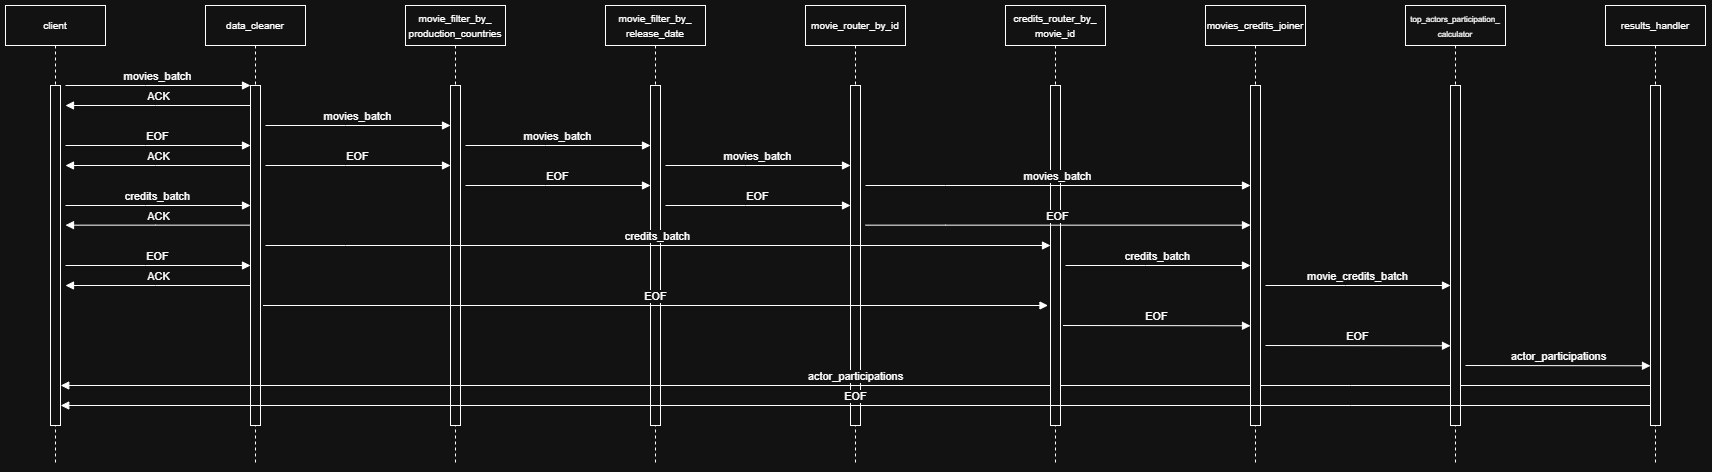

The diagram above was exported from draw.io. Its source (the exported page's mxGraphModel, read from the mxfile embedded in the PNG):
<mxGraphModel dx="1130" dy="588" grid="1" gridSize="10" guides="1" tooltips="1" connect="1" arrows="1" fold="1" page="1" pageScale="1" pageWidth="850" pageHeight="1100" background="#ffffff" math="0" shadow="0">
  <root>
    <mxCell id="0" />
    <mxCell id="1" parent="0" />
    <mxCell id="aM9ryv3xv72pqoxQDRHE-5" value="&lt;div&gt;&lt;span style=&quot;font-size: 10px;&quot;&gt;data_cleaner&lt;/span&gt;&lt;/div&gt;" style="shape=umlLifeline;perimeter=lifelinePerimeter;whiteSpace=wrap;html=1;container=0;dropTarget=0;collapsible=0;recursiveResize=0;outlineConnect=0;portConstraint=eastwest;newEdgeStyle={&quot;edgeStyle&quot;:&quot;elbowEdgeStyle&quot;,&quot;elbow&quot;:&quot;vertical&quot;,&quot;curved&quot;:0,&quot;rounded&quot;:0};" parent="1" vertex="1">
      <mxGeometry x="240" y="40" width="100" height="460" as="geometry" />
    </mxCell>
    <mxCell id="aM9ryv3xv72pqoxQDRHE-6" value="" style="html=1;points=[];perimeter=orthogonalPerimeter;outlineConnect=0;targetShapes=umlLifeline;portConstraint=eastwest;newEdgeStyle={&quot;edgeStyle&quot;:&quot;elbowEdgeStyle&quot;,&quot;elbow&quot;:&quot;vertical&quot;,&quot;curved&quot;:0,&quot;rounded&quot;:0};" parent="aM9ryv3xv72pqoxQDRHE-5" vertex="1">
      <mxGeometry x="45" y="80" width="10" height="340" as="geometry" />
    </mxCell>
    <mxCell id="aM9ryv3xv72pqoxQDRHE-7" value="movies_batch" style="html=1;verticalAlign=bottom;endArrow=block;edgeStyle=elbowEdgeStyle;elbow=vertical;curved=0;rounded=0;" parent="1" target="aM9ryv3xv72pqoxQDRHE-6" edge="1">
      <mxGeometry relative="1" as="geometry">
        <mxPoint x="100" y="120" as="sourcePoint" />
        <Array as="points">
          <mxPoint x="180" y="120" />
        </Array>
      </mxGeometry>
    </mxCell>
    <mxCell id="aM9ryv3xv72pqoxQDRHE-9" value="ACK" style="html=1;verticalAlign=bottom;endArrow=block;edgeStyle=elbowEdgeStyle;elbow=vertical;curved=0;rounded=0;" parent="1" edge="1">
      <mxGeometry relative="1" as="geometry">
        <mxPoint x="285" y="140" as="sourcePoint" />
        <Array as="points">
          <mxPoint x="190" y="140" />
        </Array>
        <mxPoint x="100" y="140" as="targetPoint" />
      </mxGeometry>
    </mxCell>
    <mxCell id="Z5785iIwndS0MzYNehBq-1" value="&lt;span style=&quot;font-size: 10px;&quot;&gt;movie_filter_by_&lt;/span&gt;&lt;div&gt;&lt;span style=&quot;font-size: 10px;&quot;&gt;production_countries&lt;/span&gt;&lt;/div&gt;" style="shape=umlLifeline;perimeter=lifelinePerimeter;whiteSpace=wrap;html=1;container=0;dropTarget=0;collapsible=0;recursiveResize=0;outlineConnect=0;portConstraint=eastwest;newEdgeStyle={&quot;edgeStyle&quot;:&quot;elbowEdgeStyle&quot;,&quot;elbow&quot;:&quot;vertical&quot;,&quot;curved&quot;:0,&quot;rounded&quot;:0};" parent="1" vertex="1">
      <mxGeometry x="440" y="40" width="100" height="460" as="geometry" />
    </mxCell>
    <mxCell id="Z5785iIwndS0MzYNehBq-2" value="" style="html=1;points=[];perimeter=orthogonalPerimeter;outlineConnect=0;targetShapes=umlLifeline;portConstraint=eastwest;newEdgeStyle={&quot;edgeStyle&quot;:&quot;elbowEdgeStyle&quot;,&quot;elbow&quot;:&quot;vertical&quot;,&quot;curved&quot;:0,&quot;rounded&quot;:0};" parent="Z5785iIwndS0MzYNehBq-1" vertex="1">
      <mxGeometry x="45" y="80" width="10" height="340" as="geometry" />
    </mxCell>
    <mxCell id="Z5785iIwndS0MzYNehBq-3" value="&lt;span style=&quot;font-size: 10px;&quot;&gt;movie_filter_by_&lt;/span&gt;&lt;div&gt;&lt;span style=&quot;font-size: 10px;&quot;&gt;release_date&lt;/span&gt;&lt;/div&gt;" style="shape=umlLifeline;perimeter=lifelinePerimeter;whiteSpace=wrap;html=1;container=0;dropTarget=0;collapsible=0;recursiveResize=0;outlineConnect=0;portConstraint=eastwest;newEdgeStyle={&quot;edgeStyle&quot;:&quot;elbowEdgeStyle&quot;,&quot;elbow&quot;:&quot;vertical&quot;,&quot;curved&quot;:0,&quot;rounded&quot;:0};" parent="1" vertex="1">
      <mxGeometry x="640" y="40" width="100" height="460" as="geometry" />
    </mxCell>
    <mxCell id="Z5785iIwndS0MzYNehBq-4" value="" style="html=1;points=[];perimeter=orthogonalPerimeter;outlineConnect=0;targetShapes=umlLifeline;portConstraint=eastwest;newEdgeStyle={&quot;edgeStyle&quot;:&quot;elbowEdgeStyle&quot;,&quot;elbow&quot;:&quot;vertical&quot;,&quot;curved&quot;:0,&quot;rounded&quot;:0};" parent="Z5785iIwndS0MzYNehBq-3" vertex="1">
      <mxGeometry x="45" y="80" width="10" height="340" as="geometry" />
    </mxCell>
    <mxCell id="Z5785iIwndS0MzYNehBq-5" value="&lt;span style=&quot;font-size: 10px;&quot;&gt;movie_router_by_id&lt;/span&gt;" style="shape=umlLifeline;perimeter=lifelinePerimeter;whiteSpace=wrap;html=1;container=0;dropTarget=0;collapsible=0;recursiveResize=0;outlineConnect=0;portConstraint=eastwest;newEdgeStyle={&quot;edgeStyle&quot;:&quot;elbowEdgeStyle&quot;,&quot;elbow&quot;:&quot;vertical&quot;,&quot;curved&quot;:0,&quot;rounded&quot;:0};" parent="1" vertex="1">
      <mxGeometry x="840" y="40" width="100" height="460" as="geometry" />
    </mxCell>
    <mxCell id="Z5785iIwndS0MzYNehBq-6" value="" style="html=1;points=[];perimeter=orthogonalPerimeter;outlineConnect=0;targetShapes=umlLifeline;portConstraint=eastwest;newEdgeStyle={&quot;edgeStyle&quot;:&quot;elbowEdgeStyle&quot;,&quot;elbow&quot;:&quot;vertical&quot;,&quot;curved&quot;:0,&quot;rounded&quot;:0};" parent="Z5785iIwndS0MzYNehBq-5" vertex="1">
      <mxGeometry x="45" y="80" width="10" height="340" as="geometry" />
    </mxCell>
    <mxCell id="Z5785iIwndS0MzYNehBq-9" value="&lt;div&gt;&lt;span style=&quot;font-size: 10px;&quot;&gt;client&lt;/span&gt;&lt;/div&gt;" style="shape=umlLifeline;perimeter=lifelinePerimeter;whiteSpace=wrap;html=1;container=0;dropTarget=0;collapsible=0;recursiveResize=0;outlineConnect=0;portConstraint=eastwest;newEdgeStyle={&quot;edgeStyle&quot;:&quot;elbowEdgeStyle&quot;,&quot;elbow&quot;:&quot;vertical&quot;,&quot;curved&quot;:0,&quot;rounded&quot;:0};" parent="1" vertex="1">
      <mxGeometry x="40" y="40" width="100" height="460" as="geometry" />
    </mxCell>
    <mxCell id="Z5785iIwndS0MzYNehBq-10" value="" style="html=1;points=[];perimeter=orthogonalPerimeter;outlineConnect=0;targetShapes=umlLifeline;portConstraint=eastwest;newEdgeStyle={&quot;edgeStyle&quot;:&quot;elbowEdgeStyle&quot;,&quot;elbow&quot;:&quot;vertical&quot;,&quot;curved&quot;:0,&quot;rounded&quot;:0};" parent="Z5785iIwndS0MzYNehBq-9" vertex="1">
      <mxGeometry x="45" y="80" width="10" height="340" as="geometry" />
    </mxCell>
    <mxCell id="Z5785iIwndS0MzYNehBq-12" value="movies_batch" style="html=1;verticalAlign=bottom;endArrow=block;edgeStyle=elbowEdgeStyle;elbow=vertical;curved=0;rounded=0;" parent="1" edge="1">
      <mxGeometry relative="1" as="geometry">
        <mxPoint x="300" y="160" as="sourcePoint" />
        <Array as="points">
          <mxPoint x="380" y="160" />
        </Array>
        <mxPoint x="485" y="160" as="targetPoint" />
      </mxGeometry>
    </mxCell>
    <mxCell id="Z5785iIwndS0MzYNehBq-13" value="movies_batch" style="html=1;verticalAlign=bottom;endArrow=block;edgeStyle=elbowEdgeStyle;elbow=vertical;curved=0;rounded=0;" parent="1" edge="1">
      <mxGeometry x="-0.0009" relative="1" as="geometry">
        <mxPoint x="500" y="180" as="sourcePoint" />
        <Array as="points">
          <mxPoint x="580" y="180" />
        </Array>
        <mxPoint x="685" y="180" as="targetPoint" />
        <mxPoint as="offset" />
      </mxGeometry>
    </mxCell>
    <mxCell id="Z5785iIwndS0MzYNehBq-14" value="movies_batch" style="html=1;verticalAlign=bottom;endArrow=block;edgeStyle=elbowEdgeStyle;elbow=vertical;curved=0;rounded=0;" parent="1" edge="1">
      <mxGeometry relative="1" as="geometry">
        <mxPoint x="700" y="200" as="sourcePoint" />
        <Array as="points">
          <mxPoint x="780" y="200" />
        </Array>
        <mxPoint x="885" y="200" as="targetPoint" />
      </mxGeometry>
    </mxCell>
    <mxCell id="Z5785iIwndS0MzYNehBq-15" value="actor_participations" style="html=1;verticalAlign=bottom;endArrow=block;edgeStyle=elbowEdgeStyle;elbow=vertical;curved=0;rounded=0;" parent="1" edge="1">
      <mxGeometry relative="1" as="geometry">
        <mxPoint x="1684.75" y="420" as="sourcePoint" />
        <Array as="points">
          <mxPoint x="1385.25" y="420" />
        </Array>
        <mxPoint x="95.25" y="420" as="targetPoint" />
      </mxGeometry>
    </mxCell>
    <mxCell id="H4DRBIK0B_ciKTse55vI-1" value="&lt;span style=&quot;font-size: 10px;&quot;&gt;credits_router_by_&lt;/span&gt;&lt;div&gt;&lt;span style=&quot;font-size: 10px;&quot;&gt;movie_id&lt;/span&gt;&lt;/div&gt;" style="shape=umlLifeline;perimeter=lifelinePerimeter;whiteSpace=wrap;html=1;container=0;dropTarget=0;collapsible=0;recursiveResize=0;outlineConnect=0;portConstraint=eastwest;newEdgeStyle={&quot;edgeStyle&quot;:&quot;elbowEdgeStyle&quot;,&quot;elbow&quot;:&quot;vertical&quot;,&quot;curved&quot;:0,&quot;rounded&quot;:0};" parent="1" vertex="1">
      <mxGeometry x="1040" y="40" width="100" height="460" as="geometry" />
    </mxCell>
    <mxCell id="H4DRBIK0B_ciKTse55vI-2" value="" style="html=1;points=[];perimeter=orthogonalPerimeter;outlineConnect=0;targetShapes=umlLifeline;portConstraint=eastwest;newEdgeStyle={&quot;edgeStyle&quot;:&quot;elbowEdgeStyle&quot;,&quot;elbow&quot;:&quot;vertical&quot;,&quot;curved&quot;:0,&quot;rounded&quot;:0};" parent="H4DRBIK0B_ciKTse55vI-1" vertex="1">
      <mxGeometry x="45" y="80" width="10" height="340" as="geometry" />
    </mxCell>
    <mxCell id="H4DRBIK0B_ciKTse55vI-5" value="EOF" style="html=1;verticalAlign=bottom;endArrow=block;edgeStyle=elbowEdgeStyle;elbow=vertical;curved=0;rounded=0;" parent="1" edge="1">
      <mxGeometry relative="1" as="geometry">
        <mxPoint x="100" y="180" as="sourcePoint" />
        <Array as="points">
          <mxPoint x="180" y="180" />
        </Array>
        <mxPoint x="285" y="180" as="targetPoint" />
      </mxGeometry>
    </mxCell>
    <mxCell id="H4DRBIK0B_ciKTse55vI-6" value="ACK" style="html=1;verticalAlign=bottom;endArrow=block;edgeStyle=elbowEdgeStyle;elbow=vertical;curved=0;rounded=0;" parent="1" edge="1">
      <mxGeometry relative="1" as="geometry">
        <mxPoint x="285" y="200" as="sourcePoint" />
        <Array as="points">
          <mxPoint x="190" y="200" />
        </Array>
        <mxPoint x="100" y="200" as="targetPoint" />
      </mxGeometry>
    </mxCell>
    <mxCell id="H4DRBIK0B_ciKTse55vI-7" value="EOF" style="html=1;verticalAlign=bottom;endArrow=block;edgeStyle=elbowEdgeStyle;elbow=vertical;curved=0;rounded=0;" parent="1" edge="1">
      <mxGeometry relative="1" as="geometry">
        <mxPoint x="300" y="200" as="sourcePoint" />
        <Array as="points">
          <mxPoint x="380" y="200" />
        </Array>
        <mxPoint x="485" y="200" as="targetPoint" />
      </mxGeometry>
    </mxCell>
    <mxCell id="H4DRBIK0B_ciKTse55vI-8" value="EOF" style="html=1;verticalAlign=bottom;endArrow=block;edgeStyle=elbowEdgeStyle;elbow=vertical;curved=0;rounded=0;" parent="1" edge="1">
      <mxGeometry relative="1" as="geometry">
        <mxPoint x="500" y="220" as="sourcePoint" />
        <Array as="points">
          <mxPoint x="580" y="220" />
        </Array>
        <mxPoint x="685" y="220" as="targetPoint" />
      </mxGeometry>
    </mxCell>
    <mxCell id="H4DRBIK0B_ciKTse55vI-9" value="EOF" style="html=1;verticalAlign=bottom;endArrow=block;edgeStyle=elbowEdgeStyle;elbow=vertical;curved=0;rounded=0;" parent="1" edge="1">
      <mxGeometry relative="1" as="geometry">
        <mxPoint x="700" y="240" as="sourcePoint" />
        <Array as="points">
          <mxPoint x="780" y="240" />
        </Array>
        <mxPoint x="885" y="240" as="targetPoint" />
      </mxGeometry>
    </mxCell>
    <mxCell id="L7m3TUiIHDqLhuiGvyl1-1" value="&lt;font size=&quot;1&quot;&gt;movies_credits_joiner&lt;/font&gt;" style="shape=umlLifeline;perimeter=lifelinePerimeter;whiteSpace=wrap;html=1;container=0;dropTarget=0;collapsible=0;recursiveResize=0;outlineConnect=0;portConstraint=eastwest;newEdgeStyle={&quot;edgeStyle&quot;:&quot;elbowEdgeStyle&quot;,&quot;elbow&quot;:&quot;vertical&quot;,&quot;curved&quot;:0,&quot;rounded&quot;:0};" parent="1" vertex="1">
      <mxGeometry x="1240" y="40" width="100" height="460" as="geometry" />
    </mxCell>
    <mxCell id="L7m3TUiIHDqLhuiGvyl1-2" value="" style="html=1;points=[];perimeter=orthogonalPerimeter;outlineConnect=0;targetShapes=umlLifeline;portConstraint=eastwest;newEdgeStyle={&quot;edgeStyle&quot;:&quot;elbowEdgeStyle&quot;,&quot;elbow&quot;:&quot;vertical&quot;,&quot;curved&quot;:0,&quot;rounded&quot;:0};" parent="L7m3TUiIHDqLhuiGvyl1-1" vertex="1">
      <mxGeometry x="45" y="80" width="10" height="340" as="geometry" />
    </mxCell>
    <mxCell id="L7m3TUiIHDqLhuiGvyl1-3" value="&lt;font style=&quot;font-size: 8px;&quot;&gt;top_actors_participation_&lt;/font&gt;&lt;div&gt;&lt;font style=&quot;font-size: 8px;&quot;&gt;calculator&lt;/font&gt;&lt;/div&gt;" style="shape=umlLifeline;perimeter=lifelinePerimeter;whiteSpace=wrap;html=1;container=0;dropTarget=0;collapsible=0;recursiveResize=0;outlineConnect=0;portConstraint=eastwest;newEdgeStyle={&quot;edgeStyle&quot;:&quot;elbowEdgeStyle&quot;,&quot;elbow&quot;:&quot;vertical&quot;,&quot;curved&quot;:0,&quot;rounded&quot;:0};" parent="1" vertex="1">
      <mxGeometry x="1440" y="40" width="100" height="460" as="geometry" />
    </mxCell>
    <mxCell id="L7m3TUiIHDqLhuiGvyl1-4" value="" style="html=1;points=[];perimeter=orthogonalPerimeter;outlineConnect=0;targetShapes=umlLifeline;portConstraint=eastwest;newEdgeStyle={&quot;edgeStyle&quot;:&quot;elbowEdgeStyle&quot;,&quot;elbow&quot;:&quot;vertical&quot;,&quot;curved&quot;:0,&quot;rounded&quot;:0};" parent="L7m3TUiIHDqLhuiGvyl1-3" vertex="1">
      <mxGeometry x="45" y="80" width="10" height="340" as="geometry" />
    </mxCell>
    <mxCell id="L7m3TUiIHDqLhuiGvyl1-5" value="&lt;span style=&quot;font-size: 10px;&quot;&gt;results_handler&lt;/span&gt;" style="shape=umlLifeline;perimeter=lifelinePerimeter;whiteSpace=wrap;html=1;container=0;dropTarget=0;collapsible=0;recursiveResize=0;outlineConnect=0;portConstraint=eastwest;newEdgeStyle={&quot;edgeStyle&quot;:&quot;elbowEdgeStyle&quot;,&quot;elbow&quot;:&quot;vertical&quot;,&quot;curved&quot;:0,&quot;rounded&quot;:0};" parent="1" vertex="1">
      <mxGeometry x="1640" y="40" width="100" height="460" as="geometry" />
    </mxCell>
    <mxCell id="L7m3TUiIHDqLhuiGvyl1-6" value="" style="html=1;points=[];perimeter=orthogonalPerimeter;outlineConnect=0;targetShapes=umlLifeline;portConstraint=eastwest;newEdgeStyle={&quot;edgeStyle&quot;:&quot;elbowEdgeStyle&quot;,&quot;elbow&quot;:&quot;vertical&quot;,&quot;curved&quot;:0,&quot;rounded&quot;:0};" parent="L7m3TUiIHDqLhuiGvyl1-5" vertex="1">
      <mxGeometry x="45" y="80" width="10" height="340" as="geometry" />
    </mxCell>
    <mxCell id="L7m3TUiIHDqLhuiGvyl1-7" value="movies_batch" style="html=1;verticalAlign=bottom;endArrow=block;edgeStyle=elbowEdgeStyle;elbow=vertical;curved=0;rounded=0;" parent="1" target="L7m3TUiIHDqLhuiGvyl1-2" edge="1">
      <mxGeometry relative="1" as="geometry">
        <mxPoint x="900" y="220" as="sourcePoint" />
        <Array as="points">
          <mxPoint x="980" y="220" />
        </Array>
        <mxPoint x="1280" y="220" as="targetPoint" />
      </mxGeometry>
    </mxCell>
    <mxCell id="j-DToNHnhZK3DgP4YRw7-1" value="EOF" style="html=1;verticalAlign=bottom;endArrow=block;edgeStyle=elbowEdgeStyle;elbow=vertical;curved=0;rounded=0;" parent="1" target="L7m3TUiIHDqLhuiGvyl1-2" edge="1">
      <mxGeometry relative="1" as="geometry">
        <mxPoint x="900" y="259.66" as="sourcePoint" />
        <Array as="points">
          <mxPoint x="980" y="259.66" />
        </Array>
        <mxPoint x="1280" y="260" as="targetPoint" />
      </mxGeometry>
    </mxCell>
    <mxCell id="j-DToNHnhZK3DgP4YRw7-2" value="credits_batch" style="html=1;verticalAlign=bottom;endArrow=block;edgeStyle=elbowEdgeStyle;elbow=vertical;curved=0;rounded=0;" parent="1" edge="1">
      <mxGeometry relative="1" as="geometry">
        <mxPoint x="100" y="240" as="sourcePoint" />
        <Array as="points">
          <mxPoint x="180" y="240" />
        </Array>
        <mxPoint x="285" y="240" as="targetPoint" />
      </mxGeometry>
    </mxCell>
    <mxCell id="j-DToNHnhZK3DgP4YRw7-3" value="ACK" style="html=1;verticalAlign=bottom;endArrow=block;edgeStyle=elbowEdgeStyle;elbow=vertical;curved=0;rounded=0;" parent="1" edge="1">
      <mxGeometry relative="1" as="geometry">
        <mxPoint x="285" y="259.65999999999997" as="sourcePoint" />
        <Array as="points">
          <mxPoint x="190" y="259.65999999999997" />
        </Array>
        <mxPoint x="100" y="259.65999999999997" as="targetPoint" />
      </mxGeometry>
    </mxCell>
    <mxCell id="j-DToNHnhZK3DgP4YRw7-4" value="credits_batch" style="html=1;verticalAlign=bottom;endArrow=block;edgeStyle=elbowEdgeStyle;elbow=vertical;curved=0;rounded=0;" parent="1" target="H4DRBIK0B_ciKTse55vI-2" edge="1">
      <mxGeometry relative="1" as="geometry">
        <mxPoint x="300" y="280" as="sourcePoint" />
        <Array as="points">
          <mxPoint x="380" y="280" />
        </Array>
        <mxPoint x="485" y="280" as="targetPoint" />
      </mxGeometry>
    </mxCell>
    <mxCell id="j-DToNHnhZK3DgP4YRw7-5" value="credits_batch" style="html=1;verticalAlign=bottom;endArrow=block;edgeStyle=elbowEdgeStyle;elbow=vertical;curved=0;rounded=0;" parent="1" edge="1">
      <mxGeometry relative="1" as="geometry">
        <mxPoint x="1100" y="300" as="sourcePoint" />
        <Array as="points">
          <mxPoint x="1180" y="300" />
        </Array>
        <mxPoint x="1285" y="300" as="targetPoint" />
      </mxGeometry>
    </mxCell>
    <mxCell id="j-DToNHnhZK3DgP4YRw7-6" value="EOF" style="html=1;verticalAlign=bottom;endArrow=block;edgeStyle=elbowEdgeStyle;elbow=vertical;curved=0;rounded=0;" parent="1" edge="1">
      <mxGeometry relative="1" as="geometry">
        <mxPoint x="100" y="300" as="sourcePoint" />
        <Array as="points">
          <mxPoint x="180" y="300" />
        </Array>
        <mxPoint x="285" y="300" as="targetPoint" />
      </mxGeometry>
    </mxCell>
    <mxCell id="j-DToNHnhZK3DgP4YRw7-7" value="EOF" style="html=1;verticalAlign=bottom;endArrow=block;edgeStyle=elbowEdgeStyle;elbow=vertical;curved=0;rounded=0;" parent="1" edge="1">
      <mxGeometry relative="1" as="geometry">
        <mxPoint x="297.5" y="340" as="sourcePoint" />
        <Array as="points">
          <mxPoint x="377.5" y="340" />
        </Array>
        <mxPoint x="1082.5" y="340" as="targetPoint" />
      </mxGeometry>
    </mxCell>
    <mxCell id="j-DToNHnhZK3DgP4YRw7-8" value="EOF" style="html=1;verticalAlign=bottom;endArrow=block;edgeStyle=elbowEdgeStyle;elbow=vertical;curved=0;rounded=0;" parent="1" edge="1">
      <mxGeometry x="0.0012" relative="1" as="geometry">
        <mxPoint x="1097.5" y="360" as="sourcePoint" />
        <Array as="points" />
        <mxPoint x="1285" y="360.2758620689656" as="targetPoint" />
        <mxPoint as="offset" />
      </mxGeometry>
    </mxCell>
    <mxCell id="j-DToNHnhZK3DgP4YRw7-9" value="EOF" style="html=1;verticalAlign=bottom;endArrow=block;edgeStyle=elbowEdgeStyle;elbow=vertical;curved=0;rounded=0;" parent="1" edge="1">
      <mxGeometry relative="1" as="geometry">
        <mxPoint x="1300" y="380" as="sourcePoint" />
        <Array as="points" />
        <mxPoint x="1485" y="380.2758620689656" as="targetPoint" />
      </mxGeometry>
    </mxCell>
    <mxCell id="j-DToNHnhZK3DgP4YRw7-10" value="actor_participations" style="html=1;verticalAlign=bottom;endArrow=block;edgeStyle=elbowEdgeStyle;elbow=vertical;curved=0;rounded=0;" parent="1" edge="1">
      <mxGeometry relative="1" as="geometry">
        <mxPoint x="1500" y="400" as="sourcePoint" />
        <Array as="points" />
        <mxPoint x="1685" y="400" as="targetPoint" />
      </mxGeometry>
    </mxCell>
    <mxCell id="L7m3TUiIHDqLhuiGvyl1-8" value="ACK" style="html=1;verticalAlign=bottom;endArrow=block;edgeStyle=elbowEdgeStyle;elbow=vertical;curved=0;rounded=0;" parent="1" edge="1">
      <mxGeometry relative="1" as="geometry">
        <mxPoint x="285" y="320" as="sourcePoint" />
        <Array as="points">
          <mxPoint x="190" y="320" />
        </Array>
        <mxPoint x="100" y="320" as="targetPoint" />
      </mxGeometry>
    </mxCell>
    <mxCell id="l6YRZqfCQ6ph65t5SsM1-1" value="movie_credits_batch" style="html=1;verticalAlign=bottom;endArrow=block;edgeStyle=elbowEdgeStyle;elbow=vertical;curved=0;rounded=0;" parent="1" edge="1">
      <mxGeometry relative="1" as="geometry">
        <mxPoint x="1300" y="320" as="sourcePoint" />
        <Array as="points">
          <mxPoint x="1380" y="320" />
        </Array>
        <mxPoint x="1485" y="320" as="targetPoint" />
      </mxGeometry>
    </mxCell>
    <mxCell id="DN6zPeKjlDZ3gQhlO6il-1" value="EOF" style="html=1;verticalAlign=bottom;endArrow=block;edgeStyle=elbowEdgeStyle;elbow=vertical;curved=0;rounded=0;" edge="1" parent="1">
      <mxGeometry relative="1" as="geometry">
        <mxPoint x="1684.75" y="440" as="sourcePoint" />
        <Array as="points">
          <mxPoint x="1385.25" y="440" />
        </Array>
        <mxPoint x="95.25" y="440" as="targetPoint" />
      </mxGeometry>
    </mxCell>
  </root>
</mxGraphModel>